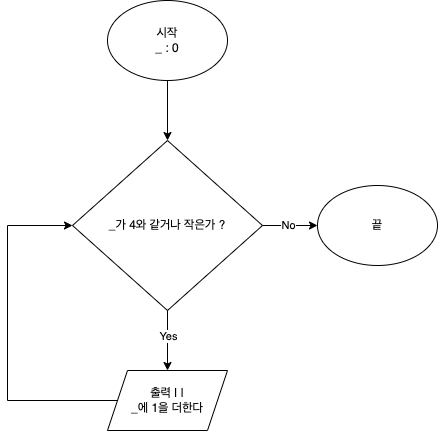

The diagram above was exported from draw.io. Its source (the exported page's mxGraphModel, read from the mxfile embedded in the PNG):
<mxGraphModel dx="694" dy="800" grid="1" gridSize="10" guides="1" tooltips="1" connect="1" arrows="1" fold="1" page="1" pageScale="1" pageWidth="827" pageHeight="1169" background="#FFFFFF" math="0" shadow="0">
  <root>
    <mxCell id="0" />
    <mxCell id="1" parent="0" />
    <mxCell id="0NtYw8b5eXruT8rBFL7z-1" value="시작&lt;br&gt;_ : 0" style="ellipse;whiteSpace=wrap;html=1;" vertex="1" parent="1">
      <mxGeometry x="270" y="100" width="120" height="80" as="geometry" />
    </mxCell>
    <mxCell id="0NtYw8b5eXruT8rBFL7z-2" value="" style="endArrow=classic;html=1;rounded=0;exitX=0.5;exitY=1;exitDx=0;exitDy=0;" edge="1" parent="1" source="0NtYw8b5eXruT8rBFL7z-1">
      <mxGeometry width="50" height="50" relative="1" as="geometry">
        <mxPoint x="330" y="430" as="sourcePoint" />
        <mxPoint x="330" y="240" as="targetPoint" />
      </mxGeometry>
    </mxCell>
    <mxCell id="0NtYw8b5eXruT8rBFL7z-3" value="_가 4와 같거나 작은가 ?" style="rhombus;whiteSpace=wrap;html=1;" vertex="1" parent="1">
      <mxGeometry x="235" y="240" width="190" height="170" as="geometry" />
    </mxCell>
    <mxCell id="0NtYw8b5eXruT8rBFL7z-4" value="" style="endArrow=classic;html=1;rounded=0;exitX=0.5;exitY=1;exitDx=0;exitDy=0;" edge="1" parent="1" source="0NtYw8b5eXruT8rBFL7z-3">
      <mxGeometry width="50" height="50" relative="1" as="geometry">
        <mxPoint x="330" y="430" as="sourcePoint" />
        <mxPoint x="330" y="470" as="targetPoint" />
      </mxGeometry>
    </mxCell>
    <mxCell id="0NtYw8b5eXruT8rBFL7z-5" value="Yes" style="edgeLabel;html=1;align=center;verticalAlign=middle;resizable=0;points=[];" vertex="1" connectable="0" parent="0NtYw8b5eXruT8rBFL7z-4">
      <mxGeometry x="-0.1667" relative="1" as="geometry">
        <mxPoint as="offset" />
      </mxGeometry>
    </mxCell>
    <mxCell id="0NtYw8b5eXruT8rBFL7z-6" value="출력 | |&lt;br&gt;_에 1을 더한다" style="shape=parallelogram;perimeter=parallelogramPerimeter;whiteSpace=wrap;html=1;fixedSize=1;" vertex="1" parent="1">
      <mxGeometry x="270" y="470" width="120" height="60" as="geometry" />
    </mxCell>
    <mxCell id="0NtYw8b5eXruT8rBFL7z-7" value="" style="endArrow=classic;html=1;rounded=0;exitX=1;exitY=0.5;exitDx=0;exitDy=0;" edge="1" parent="1" source="0NtYw8b5eXruT8rBFL7z-3">
      <mxGeometry width="50" height="50" relative="1" as="geometry">
        <mxPoint x="330" y="430" as="sourcePoint" />
        <mxPoint x="480" y="325" as="targetPoint" />
      </mxGeometry>
    </mxCell>
    <mxCell id="0NtYw8b5eXruT8rBFL7z-15" value="No" style="edgeLabel;html=1;align=center;verticalAlign=middle;resizable=0;points=[];" vertex="1" connectable="0" parent="0NtYw8b5eXruT8rBFL7z-7">
      <mxGeometry x="-0.0909" y="1" relative="1" as="geometry">
        <mxPoint as="offset" />
      </mxGeometry>
    </mxCell>
    <mxCell id="0NtYw8b5eXruT8rBFL7z-9" value="끝" style="ellipse;whiteSpace=wrap;html=1;" vertex="1" parent="1">
      <mxGeometry x="480" y="285" width="120" height="80" as="geometry" />
    </mxCell>
    <mxCell id="0NtYw8b5eXruT8rBFL7z-10" value="" style="endArrow=classic;html=1;rounded=0;exitX=0;exitY=0.5;exitDx=0;exitDy=0;entryX=0;entryY=0.5;entryDx=0;entryDy=0;startArrow=none;" edge="1" parent="1" source="0NtYw8b5eXruT8rBFL7z-6" target="0NtYw8b5eXruT8rBFL7z-3">
      <mxGeometry width="50" height="50" relative="1" as="geometry">
        <mxPoint x="170" y="380" as="sourcePoint" />
        <mxPoint x="380" y="380" as="targetPoint" />
        <Array as="points">
          <mxPoint x="170" y="500" />
          <mxPoint x="170" y="325" />
        </Array>
      </mxGeometry>
    </mxCell>
  </root>
</mxGraphModel>